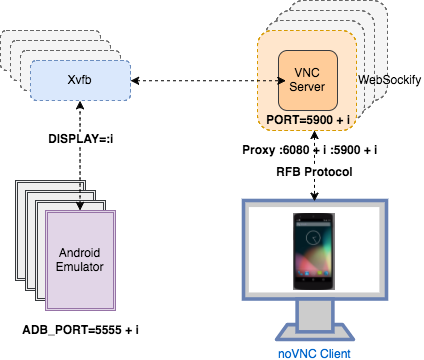

The diagram above was exported from draw.io. Its source (the exported page's mxGraphModel, read from the mxfile embedded in the PNG):
<mxGraphModel dx="929" dy="608" grid="1" gridSize="10" guides="1" tooltips="1" connect="1" arrows="1" fold="1" page="1" pageScale="1" pageWidth="826" pageHeight="1169" background="#ffffff" math="0" shadow="0">
  <root>
    <mxCell id="0" />
    <mxCell id="1" parent="0" />
    <mxCell id="2" value="" style="rounded=1;whiteSpace=wrap;html=1;dashed=1;fillColor=#f5f5f5;flipH=1;flipV=1;direction=west;labelPosition=center;verticalLabelPosition=bottom;align=center;verticalAlign=top;strokeColor=#666666;" vertex="1" parent="1">
      <mxGeometry x="323" y="40" width="99" height="100" as="geometry" />
    </mxCell>
    <mxCell id="3" value="" style="rounded=1;whiteSpace=wrap;html=1;dashed=1;fillColor=#f5f5f5;flipH=1;flipV=1;direction=west;labelPosition=center;verticalLabelPosition=bottom;align=center;verticalAlign=top;strokeColor=#666666;" vertex="1" parent="1">
      <mxGeometry x="310" y="50" width="99" height="100" as="geometry" />
    </mxCell>
    <mxCell id="4" value="" style="rounded=1;whiteSpace=wrap;html=1;dashed=1;fillColor=#f5f5f5;flipH=1;flipV=1;direction=west;labelPosition=center;verticalLabelPosition=bottom;align=center;verticalAlign=top;strokeColor=#666666;" vertex="1" parent="1">
      <mxGeometry x="300" y="60" width="99" height="100" as="geometry" />
    </mxCell>
    <mxCell id="5" value="WebSockify" style="rounded=1;whiteSpace=wrap;html=1;dashed=1;fillColor=#ffe6cc;flipH=1;flipV=1;direction=west;labelPosition=right;verticalLabelPosition=middle;align=left;verticalAlign=middle;strokeColor=#d79b00;" vertex="1" parent="1">
      <mxGeometry x="292" y="70" width="99" height="100" as="geometry" />
    </mxCell>
    <mxCell id="6" value="&lt;span&gt;Android&lt;/span&gt;&lt;div&gt;Emulator&lt;/div&gt;" style="shape=ext;double=1;whiteSpace=wrap;html=1;fillColor=#eeeeee;strokeColor=#36393d;" vertex="1" parent="1">
      <mxGeometry x="50" y="220" width="70" height="100" as="geometry" />
    </mxCell>
    <mxCell id="7" value="&lt;span&gt;Android&lt;/span&gt;&lt;div&gt;Emulator&lt;/div&gt;" style="shape=ext;double=1;whiteSpace=wrap;html=1;fillColor=#eeeeee;strokeColor=#36393d;" vertex="1" parent="1">
      <mxGeometry x="60" y="230" width="70" height="100" as="geometry" />
    </mxCell>
    <mxCell id="8" value="&lt;span&gt;Android&lt;/span&gt;&lt;div&gt;Emulator&lt;/div&gt;" style="shape=ext;double=1;whiteSpace=wrap;html=1;fillColor=#eeeeee;strokeColor=#36393d;" vertex="1" parent="1">
      <mxGeometry x="70" y="240" width="70" height="100" as="geometry" />
    </mxCell>
    <mxCell id="9" value="&lt;span&gt;Android&lt;/span&gt;&lt;div&gt;Emulator&lt;/div&gt;" style="shape=ext;double=1;whiteSpace=wrap;html=1;fillColor=#e1d5e7;strokeColor=#9673a6;" vertex="1" parent="1">
      <mxGeometry x="80" y="250" width="70" height="100" as="geometry" />
    </mxCell>
    <mxCell id="10" value="&lt;b&gt;ADB_PORT=5555 + i&lt;/b&gt;" style="text;html=1;resizable=0;autosize=1;align=left;verticalAlign=top;spacingTop=-4;points=[];" vertex="1" parent="1">
      <mxGeometry x="55" y="360" width="130" height="20" as="geometry" />
    </mxCell>
    <mxCell id="11" value="Xvfb" style="rounded=1;whiteSpace=wrap;html=1;dashed=1;fillColor=#f5f5f5;strokeColor=#666666;" vertex="1" parent="1">
      <mxGeometry x="35" y="70" width="100" height="40" as="geometry" />
    </mxCell>
    <mxCell id="12" value="Xvfb" style="rounded=1;whiteSpace=wrap;html=1;dashed=1;fillColor=#f5f5f5;strokeColor=#666666;" vertex="1" parent="1">
      <mxGeometry x="45" y="80" width="100" height="40" as="geometry" />
    </mxCell>
    <mxCell id="13" value="Xvfb" style="rounded=1;whiteSpace=wrap;html=1;dashed=1;fillColor=#f5f5f5;strokeColor=#666666;" vertex="1" parent="1">
      <mxGeometry x="55" y="90" width="100" height="40" as="geometry" />
    </mxCell>
    <mxCell id="14" value="Xvfb" style="rounded=1;whiteSpace=wrap;html=1;dashed=1;fillColor=#dae8fc;strokeColor=#6c8ebf;" vertex="1" parent="1">
      <mxGeometry x="65" y="100" width="100" height="40" as="geometry" />
    </mxCell>
    <mxCell id="15" value="" style="endArrow=classic;startArrow=classic;html=1;dashed=1;entryX=0.5;entryY=1;edgeStyle=orthogonalEdgeStyle;elbow=vertical;curved=1;" edge="1" source="9" target="14" parent="1">
      <mxGeometry width="50" height="50" relative="1" as="geometry">
        <mxPoint x="170" y="250" as="sourcePoint" />
        <mxPoint x="220" y="200" as="targetPoint" />
        <Array as="points" />
      </mxGeometry>
    </mxCell>
    <mxCell id="16" value="&lt;b&gt;DISPLAY=:i&lt;/b&gt;" style="text;html=1;resizable=0;points=[];align=center;verticalAlign=middle;labelBackgroundColor=#ffffff;" vertex="1" connectable="0" parent="15">
      <mxGeometry x="-0.1886" y="-4" relative="1" as="geometry">
        <mxPoint x="-4" y="-28" as="offset" />
      </mxGeometry>
    </mxCell>
    <mxCell id="17" value="VNC Server" style="rounded=1;whiteSpace=wrap;html=1;fillColor=#ffcc99;strokeColor=#36393d;" vertex="1" parent="1">
      <mxGeometry x="313" y="90" width="59" height="60" as="geometry" />
    </mxCell>
    <mxCell id="18" value="" style="endArrow=classic;startArrow=classic;html=1;dashed=1;entryX=0.283;entryY=0.5;entryPerimeter=0;exitX=1;exitY=0.5;" edge="1" source="14" target="5" parent="1">
      <mxGeometry width="50" height="50" relative="1" as="geometry">
        <mxPoint x="190" y="150" as="sourcePoint" />
        <mxPoint x="240" y="100" as="targetPoint" />
      </mxGeometry>
    </mxCell>
    <mxCell id="19" value="&lt;b&gt;PORT=5900 + i&lt;/b&gt;" style="text;html=1;resizable=0;points=[];autosize=1;align=left;verticalAlign=top;spacingTop=-4;" vertex="1" parent="1">
      <mxGeometry x="299" y="150" width="100" height="20" as="geometry" />
    </mxCell>
    <mxCell id="20" value="&lt;b&gt;Proxy :6080 + i :5900 + i&lt;/b&gt;" style="text;html=1;resizable=0;points=[];autosize=1;align=left;verticalAlign=top;spacingTop=-4;" vertex="1" parent="1">
      <mxGeometry x="275" y="180" width="150" height="20" as="geometry" />
    </mxCell>
    <mxCell id="21" value="&lt;span&gt;noVNC Client&lt;/span&gt;" style="fontColor=#0066CC;verticalAlign=top;verticalLabelPosition=bottom;labelPosition=center;align=center;html=1;fillColor=#CCCCCC;strokeColor=#6881B3;gradientColor=none;gradientDirection=north;strokeWidth=2;shape=mxgraph.networks.monitor;" vertex="1" parent="1">
      <mxGeometry x="278" y="240" width="143" height="139" as="geometry" />
    </mxCell>
    <mxCell id="22" value="" style="shape=image;imageAspect=0;aspect=fixed;verticalLabelPosition=bottom;verticalAlign=top;image=https://www.tutorialspoint.com/android/images/android_p.jpg;" vertex="1" parent="1">
      <mxGeometry x="328" y="253" width="42" height="77" as="geometry" />
    </mxCell>
    <mxCell id="23" value="" style="endArrow=classic;startArrow=classic;html=1;dashed=1;" edge="1" source="19" parent="1">
      <mxGeometry width="50" height="50" relative="1" as="geometry">
        <mxPoint x="349" y="220" as="sourcePoint" />
        <mxPoint x="349" y="240.71067811865476" as="targetPoint" />
      </mxGeometry>
    </mxCell>
    <mxCell id="24" value="&lt;b&gt;RFB Protocol&lt;/b&gt;" style="text;html=1;resizable=0;points=[];align=center;verticalAlign=middle;labelBackgroundColor=#ffffff;" vertex="1" connectable="0" parent="23">
      <mxGeometry x="-0.0383" relative="1" as="geometry">
        <mxPoint y="6" as="offset" />
      </mxGeometry>
    </mxCell>
  </root>
</mxGraphModel>